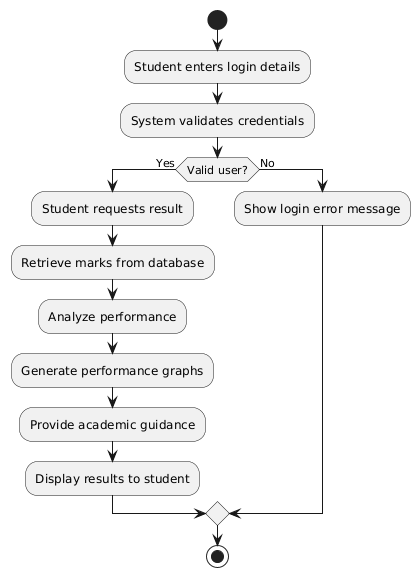

The diagram above was rendered by PlantUML. Its source (embedded in the PNG):
@startuml
start

:Student enters login details;
:System validates credentials;

if (Valid user?) then (Yes)
  :Student requests result;
  :Retrieve marks from database;
  :Analyze performance;
  :Generate performance graphs;
  :Provide academic guidance;
  :Display results to student;
else (No)
  :Show login error message;
endif

stop
@enduml